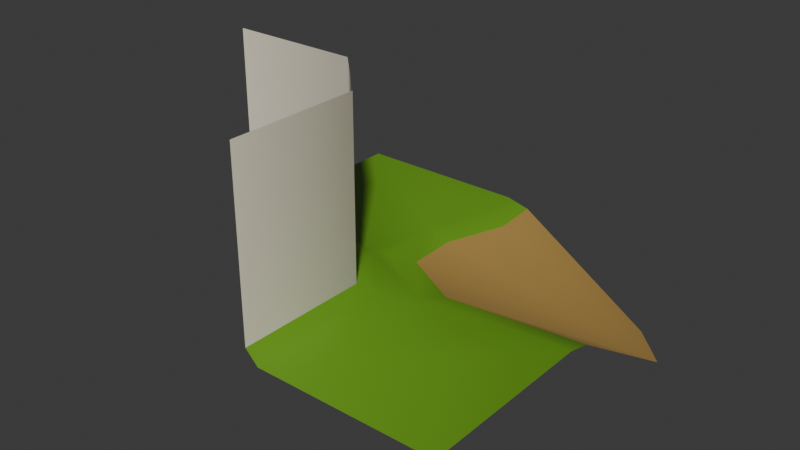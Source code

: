 # Source: wfc_module_18.blend  (saved by Blender 5.0.118; exported with 4.5.12 LTS)
import bpy
from mathutils import Matrix  # noqa: F401  (used for matrix-valued properties, if any)

bpy.ops.wm.read_factory_settings(use_empty=True)
scene = bpy.context.scene
scene.name = 'Scene'

# ---- collections
col_collection = bpy.data.collections.new('Collection'); scene.collection.children.link(col_collection)

# ---- materials (node trees are filled in below, after node groups)
mat_grass = bpy.data.materials.new('Grass')
mat_grass.alpha_threshold = 0.0
mat_grass.use_backface_culling_lightprobe_volume = False
mat_grass.use_transparent_shadow = False
mat_grass.diffuse_color = (0.3872, 0.8, 0.07944, 1.0)
mat_grass.line_color = (0.0, 0.0, 0.0, 1.0)
mat_rock = bpy.data.materials.new('Rock')
mat_rock.use_backface_culling_lightprobe_volume = False
mat_rock.use_transparent_shadow = False
mat_beach = bpy.data.materials.new('Beach')
mat_beach.use_backface_culling_lightprobe_volume = False
mat_beach.use_transparent_shadow = False
mat_beach.diffuse_color = (1.0, 0.834, 0.1625, 1.0)

# ---- node groups
ng_auto_smooth = bpy.data.node_groups.new('Auto Smooth', 'GeometryNodeTree')
_s = ng_auto_smooth.interface.new_socket(name='Geometry', in_out='OUTPUT', socket_type='NodeSocketGeometry')
_s = ng_auto_smooth.interface.new_socket(name='Geometry', in_out='INPUT', socket_type='NodeSocketGeometry')
_s = ng_auto_smooth.interface.new_socket(name='Angle', in_out='INPUT', socket_type='NodeSocketFloat')
_s.subtype = 'ANGLE'
_s.min_value = 0.0
_s.max_value = 3.142
ng_auto_smooth.is_modifier = True
_N = ng_auto_smooth.nodes; _L = ng_auto_smooth.links
n0 = _N.new('NodeGroupOutput'); n0.name = 'Group Output'; n0.location = (480, -100)
n1 = _N.new('NodeGroupInput'); n1.name = 'Group Input'; n1.location = (-420, -300)
n2 = _N.new('NodeGroupInput'); n2.name = 'Group Input.001'; n2.location = (-60, -100)
n3 = _N.new('GeometryNodeSetShadeSmooth'); n3.name = 'Set Shade Smooth'; n3.location = (120, -100)
n3.domain = 'EDGE'
n4 = _N.new('GeometryNodeSetShadeSmooth'); n4.name = 'Set Shade Smooth.001'; n4.location = (300, -100)
n5 = _N.new('GeometryNodeInputMeshEdgeAngle'); n5.name = 'Edge Angle'; n5.location = (-420, -220)
n6 = _N.new('GeometryNodeInputEdgeSmooth'); n6.name = 'Is Edge Smooth'; n6.location = (-60, -160)
n7 = _N.new('GeometryNodeInputShadeSmooth'); n7.name = 'Is Face Smooth'; n7.location = (-240, -340)
n8 = _N.new('FunctionNodeBooleanMath'); n8.name = 'Boolean Math'; n8.location = (-60, -220)
n9 = _N.new('FunctionNodeCompare'); n9.name = 'Compare'; n9.location = (-240, -180)
n9.operation = 'LESS_EQUAL'
_L.new(n5.outputs[0], n9.inputs[0])
_L.new(n4.outputs[0], n0.inputs[0])
_L.new(n1.outputs[1], n9.inputs[1])
_L.new(n9.outputs[0], n8.inputs[0])
_L.new(n7.outputs[0], n8.inputs[1])
_L.new(n2.outputs[0], n3.inputs[0])
_L.new(n6.outputs[0], n3.inputs[1])
_L.new(n3.outputs[0], n4.inputs[0])
_L.new(n8.outputs[0], n3.inputs[2])
n0.is_active_output = True

# ---- material node trees
mat_grass.use_nodes = True; mat_grass.node_tree.nodes.clear()
_N = mat_grass.node_tree.nodes; _L = mat_grass.node_tree.links
n0 = _N.new('ShaderNodeOutputMaterial'); n0.name = 'Material Output'; n0.location = (300, 300)
n1 = _N.new('ShaderNodeBsdfPrincipled'); n1.name = 'Principled BSDF'; n1.location = (10, 300)
n1.distribution = 'GGX'
n1.subsurface_method = 'BURLEY'
n1.inputs[0].default_value = (0.1441, 0.3506, 0.01757, 1.0)
n1.inputs[2].default_value = 0.4
n1.inputs[3].default_value = 1.45
n1.inputs[27].default_value = (0.0, 0.0, 0.0, 1.0)
n1.inputs[28].default_value = 1.0
_L.new(n1.outputs[0], n0.inputs[0])
n0.is_active_output = True
mat_rock.use_nodes = True; mat_rock.node_tree.nodes.clear()
_N = mat_rock.node_tree.nodes; _L = mat_rock.node_tree.links
n0 = _N.new('ShaderNodeOutputMaterial'); n0.name = 'Material Output'; n0.location = (300, 300)
n1 = _N.new('ShaderNodeBsdfPrincipled'); n1.name = 'Principled BSDF'; n1.location = (10, 300)
n1.distribution = 'GGX'
n1.subsurface_method = 'BURLEY'
n1.inputs[0].default_value = (0.9114, 0.8446, 0.6618, 1.0)
n1.inputs[2].default_value = 1.0
n1.inputs[3].default_value = 1.45
n1.inputs[27].default_value = (0.0, 0.0, 0.0, 1.0)
n1.inputs[28].default_value = 1.0
_L.new(n1.outputs[0], n0.inputs[0])
n0.is_active_output = True
mat_beach.use_nodes = True; mat_beach.node_tree.nodes.clear()
_N = mat_beach.node_tree.nodes; _L = mat_beach.node_tree.links
n0 = _N.new('ShaderNodeOutputMaterial'); n0.name = 'Material Output'; n0.location = (300, 300)
n1 = _N.new('ShaderNodeBsdfPrincipled'); n1.name = 'Principled BSDF'; n1.location = (10, 300)
n1.distribution = 'GGX'
n1.subsurface_method = 'BURLEY'
n1.inputs[0].default_value = (0.4109, 0.251, 0.06277, 1.0)
n1.inputs[2].default_value = 1.0
n1.inputs[3].default_value = 1.45
n1.inputs[27].default_value = (0.0, 0.0, 0.0, 1.0)
n1.inputs[28].default_value = 1.0
_L.new(n1.outputs[0], n0.inputs[0])
n0.is_active_output = True

# ---- world
world_world = bpy.data.worlds.new('World'); scene.world = world_world
world_world.use_nodes = True; world_world.node_tree.nodes.clear()
_N = world_world.node_tree.nodes; _L = world_world.node_tree.links
n0 = _N.new('ShaderNodeOutputWorld'); n0.name = 'World Output'; n0.location = (200, 100)
n1 = _N.new('ShaderNodeBackground'); n1.name = 'Background'; n1.location = (-200, 100)
n1.inputs[0].default_value = (0.05088, 0.05088, 0.05088, 1.0)
_L.new(n1.outputs[0], n0.inputs[0])
n0.is_active_output = True
world_world.color = (0.05088, 0.05088, 0.05088)
world_world.sun_shadow_jitter_overblur = 0.0

# ---- meshes
me_cube_086 = bpy.data.meshes.new('Cube.086')
me_cube_086.from_pydata([(0.0, -0.5, 0.5), (0.0, -0.5, 0.03409), (-0.5, 0.0, 0.03409), (-0.5, 0.03409, 0.0), (0.03409, -0.5, 0.0), (0.0, -0.1549, 0.03409), (-0.1549, 0.0, 0.03409), (-0.1213, 0.03409, 0.0), (0.03409, -0.1213, 0.0), (-0.5, 0.0, 0.5), (0.0, -0.1549, 0.5), (-0.1549, 0.0, 0.5), (-0.5, 0.5, 0.0), (0.5, 0.4, -0.2538), (-0.03323, 0.5, 0.0), (0.02963, 0.5, -0.01504), (0.03888, 0.3734, -0.01504), (-0.01781, 0.2129, -0.01504), (-0.08067, 0.2129, 0.0), (-0.02398, 0.3734, 0.0), (0.5, 0.02963, -0.01504), (0.5, -0.03323, 0.0), (0.5, -0.5, 0.0), (-0.01434, 0.07936, -0.01504), (0.3571, 0.01691, -0.01504), (0.1448, -0.006622, -0.01504), (0.3178, -0.04665, 0.0), (-0.07362, 0.04342, 1.848e-09), (0.1135, -0.06795, 2.328e-09), (0.4, 0.5, -0.2538)], [], [(10, 0, 1, 5), (5, 1, 4, 8), (9, 11, 6, 2), (2, 6, 7, 3), (10, 5, 6, 11), (7, 6, 5, 8), (13, 24, 20), (12, 19, 14), (13, 17, 23), (16, 15, 14, 19), (16, 17, 13), (18, 19, 12), (16, 19, 18, 17), (15, 16, 29), (23, 17, 18, 27), (21, 26, 4, 22), (23, 25, 13), (25, 24, 13), (23, 27, 28, 25), (25, 28, 26, 24), (24, 26, 21, 20), (29, 16, 13), (27, 18, 7), (28, 27, 7, 8), (26, 28, 8, 4), (18, 12, 3, 7)])
me_cube_086.polygons.foreach_set('use_smooth', [True] * 26)
me_cube_086.polygons.foreach_set('material_index', [1, 0, 1, 0, 1, 0, 2, 0, 2, 0, 2, 0, 0, 2, 0, 0, 2, 2, 0, 0, 0, 2, 0, 0, 0, 0])
_k = set([(1, 5), (2, 6), (5, 6)])
me_cube_086.attributes.new('sharp_edge', 'BOOLEAN', 'EDGE').data.foreach_set('value', [ (min(e.vertices), max(e.vertices)) in _k for e in me_cube_086.edges])
_uv = me_cube_086.uv_layers.new(name='UVMap')
_uv.uv.foreach_set('vector', [0.5914, 0.5, 0.5914, 0.5, 0.5914, 0.5, 0.5914, 0.5, 0.5914, 0.5, 0.5914, 0.5, 0.5914, 0.5, 0.5914, 0.5, 0.5914, 0.5, 0.5914, 0.5, 0.5914, 0.5, 0.5914, 0.5, 0.5914, 0.5, 0.5914, 0.5, 0.5914, 0.5, 0.5914, 0.5, 0.5914, 0.5, 0.5914, 0.5, 0.5914, 0.5, 0.5914, 0.5, 0.5914, 0.5, 0.5914, 0.5, 0.5914, 0.5, 0.5914, 0.5, 0.375, 0.5588, 0.375, 0.5625, 0.375, 0.5625, 0.375, 0.5312, 0.375, 0.5232, 0.375, 0.5, 0.375, 0.5312, 0.375, 0.5393, 0.375, 0.5438, 0.375, 0.5232, 0.375, 0.5, 0.375, 0.5, 0.375, 0.5232, 0.375, 0.5232, 0.375, 0.5393, 0.375, 0.5312, 0.375, 0.5393, 0.375, 0.5232, 0.375, 0.5312, 0.375, 0.5232, 0.375, 0.5232, 0.375, 0.5393, 0.375, 0.5393, 0.375, 0.5, 0.375, 0.5232, 0.375, 0.5, 0.375, 0.5438, 0.375, 0.5393, 0.375, 0.5393, 0.375, 0.5493, 0.375, 0.5625, 0.375, 0.5625, 0.375, 0.5625, 0.375, 0.5625, 0.375, 0.5438, 0.375, 0.5595, 0.375, 0.5588, 0.375, 0.5595, 0.375, 0.5698, 0.375, 0.5588, 0.375, 0.5438, 0.375, 0.5493, 0.375, 0.5625, 0.375, 0.5625, 0.375, 0.5625, 0.375, 0.5625, 0.375, 0.5625, 0.375, 0.5625, 0.375, 0.5625, 0.375, 0.5625, 0.375, 0.5625, 0.375, 0.5625, 0.375, 0.5, 0.375, 0.5232, 0.375, 0.5, 0.375, 0.5493, 0.375, 0.5393, 0.375, 0.5493, 0.375, 0.5625, 0.375, 0.5493, 0.375, 0.5493, 0.375, 0.5625, 0.375, 0.5625, 0.375, 0.5625, 0.375, 0.5625, 0.375, 0.5625, 0.375, 0.5393, 0.375, 0.5312, 0.375, 0.5312, 0.375, 0.5393])
me_cube_086.materials.append(mat_grass)
me_cube_086.materials.append(mat_rock)
me_cube_086.materials.append(mat_beach)
me_cube_086.use_remesh_preserve_volume = False
me_cube_086.use_remesh_preserve_attributes = False
me_cube_086.use_mirror_vertex_groups = False
me_cube_086.update()

# ---- objects
ob_cube_068 = bpy.data.objects.new('Cube.068', me_cube_086)

# ---- transforms, parenting, visibility, modifiers, constraints
ob_cube_068.location = (0.0, 0.0, 0.0)
ob_cube_068.lock_rotations_4d = False
ob_cube_068.empty_display_type = 'ARROWS'
ob_cube_068.lineart.crease_threshold = 0.0
_m = ob_cube_068.modifiers.new('Auto Smooth', 'NODES')
_m.node_group = ng_auto_smooth
_gi = [s.identifier for s in ng_auto_smooth.interface.items_tree if s.item_type == 'SOCKET' and s.in_out == 'INPUT']
_m[_gi[1]] = 2.876  # Angle

# ---- collection membership
col_collection.objects.link(ob_cube_068)

# ---- scene / render settings (as saved in the file)
scene.frame_start = 1; scene.frame_end = 250; scene.frame_set(1)
scene.render.engine = 'BLENDER_EEVEE_NEXT'
scene.render.bake_bias = 0.0
scene.render.bake_samples = 0
scene.cycles.sampling_pattern = 'TABULATED_SOBOL'
scene.eevee.use_volume_custom_range = False
bpy.context.view_layer.update()

# ---- added for rendering (the .blend has no active camera and no usable light): camera, sun
cam_auto = bpy.data.cameras.new('AutoCamera')
cam_auto.lens = 50.0
cam_auto.sensor_width = 36.0
cam_auto.clip_end = 1000.0
ob_auto_camera = bpy.data.objects.new('AutoCamera', cam_auto)
scene.collection.objects.link(ob_auto_camera)
ob_auto_camera.location = (1.48276, -1.7793, 1.30929)
ob_auto_camera.rotation_euler = (1.09748, -7.21219e-08, 0.694738)
scene.camera = ob_auto_camera
light_auto_sun = bpy.data.lights.new('AutoSun', 'SUN')
light_auto_sun.energy = 3.0
light_auto_sun.angle = 0.0523599
ob_auto_sun = bpy.data.objects.new('AutoSun', light_auto_sun)
scene.collection.objects.link(ob_auto_sun)
ob_auto_sun.rotation_euler = (0.872665, 0.174533, 0.523599)
bpy.context.view_layer.update()
